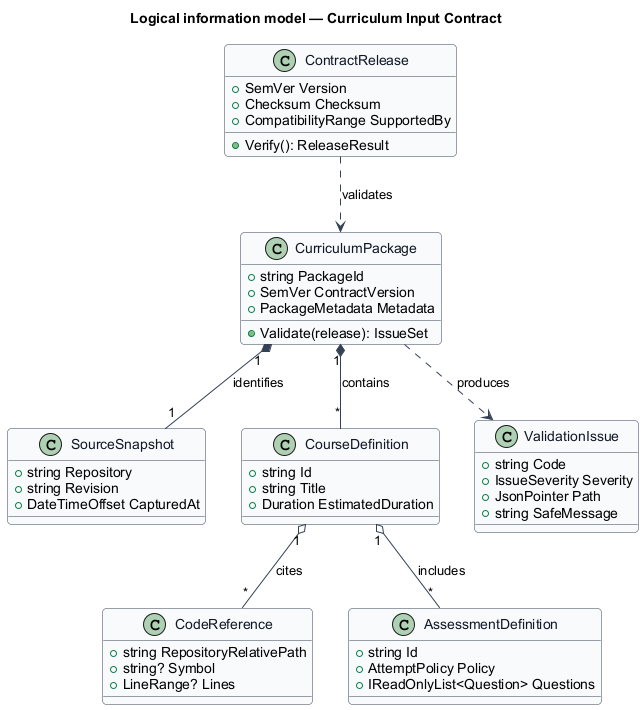

The diagram above was rendered by PlantUML. Its source (embedded in the PNG):
@startuml
skinparam backgroundColor #FFFFFF
skinparam shadowing false
skinparam roundcorner 8
skinparam defaultFontName Arial
skinparam ArrowColor #344054
skinparam class {
  BorderColor #344054
  FontColor #101828
  BackgroundColor #F9FAFB
}
title Logical information model — Curriculum Input Contract

class ContractRelease {
  +SemVer Version
  +Checksum Checksum
  +CompatibilityRange SupportedBy
  +Verify(): ReleaseResult
}

class CurriculumPackage {
  +string PackageId
  +SemVer ContractVersion
  +PackageMetadata Metadata
  +Validate(release): IssueSet
}

class SourceSnapshot {
  +string Repository
  +string Revision
  +DateTimeOffset CapturedAt
}

class CourseDefinition {
  +string Id
  +string Title
  +Duration EstimatedDuration
}

class CodeReference {
  +string RepositoryRelativePath
  +string? Symbol
  +LineRange? Lines
}

class AssessmentDefinition {
  +string Id
  +AttemptPolicy Policy
  +IReadOnlyList<Question> Questions
}

class ValidationIssue {
  +string Code
  +IssueSeverity Severity
  +JsonPointer Path
  +string SafeMessage
}

ContractRelease ..> CurriculumPackage : validates
CurriculumPackage "1" *-- "1" SourceSnapshot : identifies
CurriculumPackage "1" *-- "*" CourseDefinition : contains
CourseDefinition "1" o-- "*" CodeReference : cites
CourseDefinition "1" o-- "*" AssessmentDefinition : includes
CurriculumPackage ..> ValidationIssue : produces
@enduml